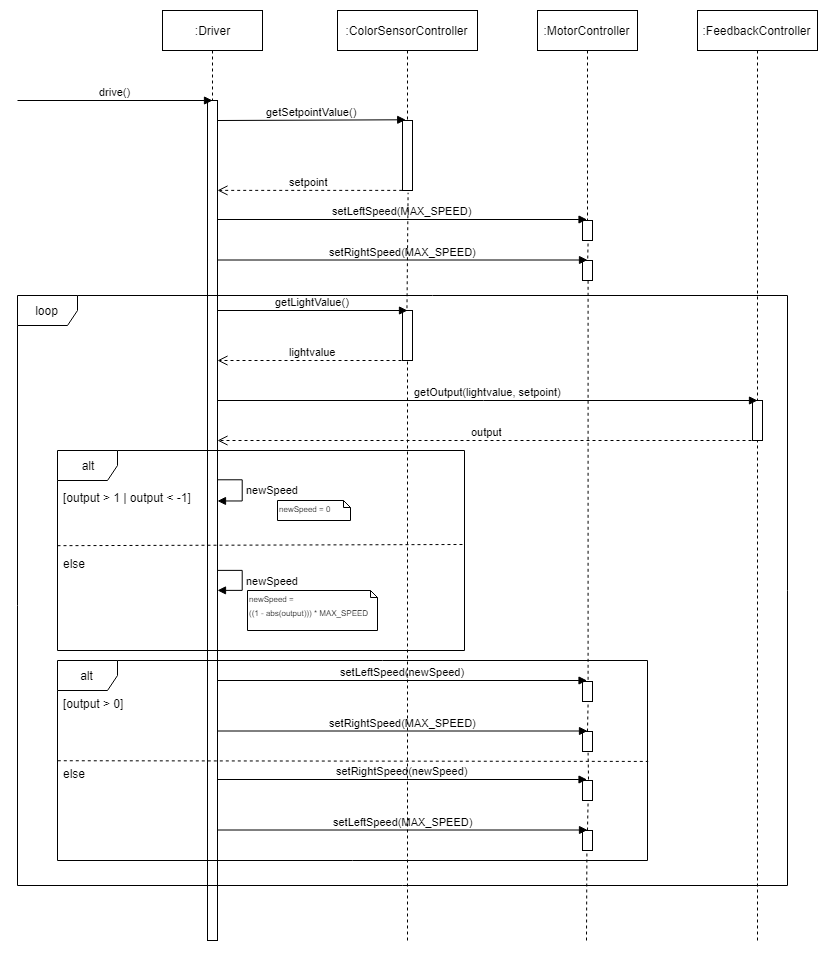

The diagram above was exported from draw.io. Its source (the exported page's mxGraphModel, read from the mxfile embedded in the PNG):
<mxGraphModel dx="2040" dy="1336" grid="1" gridSize="10" guides="1" tooltips="1" connect="1" arrows="1" fold="1" page="0" pageScale="1.5" pageWidth="826" pageHeight="1169" background="#ffffff" math="0" shadow="0">
  <root>
    <mxCell id="0" />
    <mxCell id="1" parent="0" />
    <mxCell id="4htJjdrYJ5Ak7wVKZIQF-105" value="" style="html=1;points=[];perimeter=orthogonalPerimeter;" vertex="1" parent="1">
      <mxGeometry x="190" y="40" width="10" height="840" as="geometry" />
    </mxCell>
    <mxCell id="4htJjdrYJ5Ak7wVKZIQF-108" value=":Driver&lt;br&gt;" style="shape=umlLifeline;perimeter=lifelinePerimeter;whiteSpace=wrap;html=1;container=1;collapsible=0;recursiveResize=0;outlineConnect=0;" vertex="1" parent="1">
      <mxGeometry x="145" y="-50" width="100" height="90" as="geometry" />
    </mxCell>
    <mxCell id="4htJjdrYJ5Ak7wVKZIQF-109" value="drive()&lt;br&gt;" style="html=1;verticalAlign=bottom;endArrow=block;" edge="1" parent="1">
      <mxGeometry width="80" relative="1" as="geometry">
        <mxPoint y="40" as="sourcePoint" />
        <mxPoint x="195" y="40" as="targetPoint" />
      </mxGeometry>
    </mxCell>
    <mxCell id="4htJjdrYJ5Ak7wVKZIQF-110" value=":ColorSensorController&lt;br&gt;" style="shape=umlLifeline;perimeter=lifelinePerimeter;whiteSpace=wrap;html=1;container=1;collapsible=0;recursiveResize=0;outlineConnect=0;" vertex="1" parent="1">
      <mxGeometry x="320" y="-50" width="140" height="110" as="geometry" />
    </mxCell>
    <mxCell id="4htJjdrYJ5Ak7wVKZIQF-116" value="" style="html=1;points=[];perimeter=orthogonalPerimeter;" vertex="1" parent="1">
      <mxGeometry x="385" y="60" width="10" height="70" as="geometry" />
    </mxCell>
    <mxCell id="4htJjdrYJ5Ak7wVKZIQF-118" value="setpoint&lt;br&gt;" style="html=1;verticalAlign=bottom;endArrow=open;dashed=1;endSize=8;exitX=0;exitY=1.006;exitDx=0;exitDy=0;exitPerimeter=0;" edge="1" source="4htJjdrYJ5Ak7wVKZIQF-116" parent="1" target="4htJjdrYJ5Ak7wVKZIQF-105">
      <mxGeometry relative="1" as="geometry">
        <mxPoint x="540" y="436" as="targetPoint" />
      </mxGeometry>
    </mxCell>
    <mxCell id="4htJjdrYJ5Ak7wVKZIQF-119" value="getSetpointValue()&lt;br&gt;" style="html=1;verticalAlign=bottom;endArrow=block;entryX=0.333;entryY=-0.004;entryDx=0;entryDy=0;entryPerimeter=0;" edge="1" parent="1" target="4htJjdrYJ5Ak7wVKZIQF-116">
      <mxGeometry width="80" relative="1" as="geometry">
        <mxPoint x="200" y="60" as="sourcePoint" />
        <mxPoint x="280" y="60" as="targetPoint" />
      </mxGeometry>
    </mxCell>
    <mxCell id="4htJjdrYJ5Ak7wVKZIQF-120" value=":MotorController&lt;br&gt;" style="shape=umlLifeline;perimeter=lifelinePerimeter;whiteSpace=wrap;html=1;container=1;collapsible=0;recursiveResize=0;outlineConnect=0;" vertex="1" parent="1">
      <mxGeometry x="520" y="-50" width="100" height="210" as="geometry" />
    </mxCell>
    <mxCell id="4htJjdrYJ5Ak7wVKZIQF-121" value="" style="html=1;points=[];perimeter=orthogonalPerimeter;" vertex="1" parent="1">
      <mxGeometry x="565" y="160" width="10" height="20" as="geometry" />
    </mxCell>
    <mxCell id="4htJjdrYJ5Ak7wVKZIQF-125" value="setLeftSpeed(MAX_SPEED)&lt;br&gt;" style="html=1;verticalAlign=bottom;endArrow=block;" edge="1" parent="1" target="4htJjdrYJ5Ak7wVKZIQF-120">
      <mxGeometry width="80" relative="1" as="geometry">
        <mxPoint x="200" y="159" as="sourcePoint" />
        <mxPoint x="280" y="159" as="targetPoint" />
      </mxGeometry>
    </mxCell>
    <mxCell id="4htJjdrYJ5Ak7wVKZIQF-127" value="" style="endArrow=none;dashed=1;html=1;entryX=0.5;entryY=1.1;entryDx=0;entryDy=0;entryPerimeter=0;" edge="1" parent="1" target="4htJjdrYJ5Ak7wVKZIQF-121">
      <mxGeometry width="50" height="50" relative="1" as="geometry">
        <mxPoint x="570" y="210" as="sourcePoint" />
        <mxPoint x="620" y="270" as="targetPoint" />
      </mxGeometry>
    </mxCell>
    <mxCell id="4htJjdrYJ5Ak7wVKZIQF-128" value="" style="html=1;points=[];perimeter=orthogonalPerimeter;" vertex="1" parent="1">
      <mxGeometry x="565" y="200" width="10" height="20" as="geometry" />
    </mxCell>
    <mxCell id="4htJjdrYJ5Ak7wVKZIQF-129" value="setRightSpeed(MAX_SPEED)&lt;br&gt;" style="html=1;verticalAlign=bottom;endArrow=block;" edge="1" parent="1">
      <mxGeometry width="80" relative="1" as="geometry">
        <mxPoint x="200.5" y="199.5" as="sourcePoint" />
        <mxPoint x="570.0000000000002" y="199.5" as="targetPoint" />
      </mxGeometry>
    </mxCell>
    <mxCell id="4htJjdrYJ5Ak7wVKZIQF-130" value=":FeedbackController&lt;br&gt;" style="shape=umlLifeline;perimeter=lifelinePerimeter;whiteSpace=wrap;html=1;container=1;collapsible=0;recursiveResize=0;outlineConnect=0;" vertex="1" parent="1">
      <mxGeometry x="680" y="-50" width="120" height="390" as="geometry" />
    </mxCell>
    <mxCell id="4htJjdrYJ5Ak7wVKZIQF-132" value="" style="endArrow=none;dashed=1;html=1;entryX=0.5;entryY=1.029;entryDx=0;entryDy=0;entryPerimeter=0;exitX=0.321;exitY=-0.004;exitDx=0;exitDy=0;exitPerimeter=0;" edge="1" parent="1" target="4htJjdrYJ5Ak7wVKZIQF-116">
      <mxGeometry width="50" height="50" relative="1" as="geometry">
        <mxPoint x="389.47058823529414" y="247.76470588235293" as="sourcePoint" />
        <mxPoint x="350" y="300" as="targetPoint" />
      </mxGeometry>
    </mxCell>
    <mxCell id="4htJjdrYJ5Ak7wVKZIQF-134" value="" style="html=1;points=[];perimeter=orthogonalPerimeter;" vertex="1" parent="1">
      <mxGeometry x="385" y="250" width="10" height="50" as="geometry" />
    </mxCell>
    <mxCell id="4htJjdrYJ5Ak7wVKZIQF-135" value="getLightValue()" style="html=1;verticalAlign=bottom;endArrow=block;" edge="1" parent="1" source="4htJjdrYJ5Ak7wVKZIQF-105">
      <mxGeometry width="80" relative="1" as="geometry">
        <mxPoint x="310" y="250" as="sourcePoint" />
        <mxPoint x="390" y="250" as="targetPoint" />
      </mxGeometry>
    </mxCell>
    <mxCell id="4htJjdrYJ5Ak7wVKZIQF-136" value="lightvalue" style="html=1;verticalAlign=bottom;endArrow=open;dashed=1;endSize=8;" edge="1" parent="1" target="4htJjdrYJ5Ak7wVKZIQF-105">
      <mxGeometry relative="1" as="geometry">
        <mxPoint x="390" y="300" as="sourcePoint" />
        <mxPoint x="310" y="300" as="targetPoint" />
      </mxGeometry>
    </mxCell>
    <mxCell id="4htJjdrYJ5Ak7wVKZIQF-137" value="" style="html=1;points=[];perimeter=orthogonalPerimeter;" vertex="1" parent="1">
      <mxGeometry x="735" y="340" width="10" height="40" as="geometry" />
    </mxCell>
    <mxCell id="4htJjdrYJ5Ak7wVKZIQF-138" value="getOutput(lightvalue, setpoint)" style="html=1;verticalAlign=bottom;endArrow=block;" edge="1" parent="1" source="4htJjdrYJ5Ak7wVKZIQF-105">
      <mxGeometry width="80" relative="1" as="geometry">
        <mxPoint x="660" y="340" as="sourcePoint" />
        <mxPoint x="740" y="340" as="targetPoint" />
      </mxGeometry>
    </mxCell>
    <mxCell id="4htJjdrYJ5Ak7wVKZIQF-139" value="output" style="html=1;verticalAlign=bottom;endArrow=open;dashed=1;endSize=8;" edge="1" parent="1" target="4htJjdrYJ5Ak7wVKZIQF-105">
      <mxGeometry relative="1" as="geometry">
        <mxPoint x="740" y="380" as="sourcePoint" />
        <mxPoint x="660" y="380" as="targetPoint" />
      </mxGeometry>
    </mxCell>
    <mxCell id="4htJjdrYJ5Ak7wVKZIQF-140" value="" style="html=1;points=[];perimeter=orthogonalPerimeter;" vertex="1" parent="1">
      <mxGeometry x="565" y="621" width="10" height="20" as="geometry" />
    </mxCell>
    <mxCell id="4htJjdrYJ5Ak7wVKZIQF-141" value="setLeftSpeed(newSpeed)&lt;br&gt;" style="html=1;verticalAlign=bottom;endArrow=block;" edge="1" parent="1">
      <mxGeometry width="80" relative="1" as="geometry">
        <mxPoint x="200" y="620" as="sourcePoint" />
        <mxPoint x="569.5000000000002" y="620" as="targetPoint" />
      </mxGeometry>
    </mxCell>
    <mxCell id="4htJjdrYJ5Ak7wVKZIQF-142" value="" style="endArrow=none;dashed=1;html=1;entryX=0.5;entryY=1.1;entryDx=0;entryDy=0;entryPerimeter=0;" edge="1" parent="1" target="4htJjdrYJ5Ak7wVKZIQF-140">
      <mxGeometry width="50" height="50" relative="1" as="geometry">
        <mxPoint x="570" y="671" as="sourcePoint" />
        <mxPoint x="620" y="731" as="targetPoint" />
      </mxGeometry>
    </mxCell>
    <mxCell id="4htJjdrYJ5Ak7wVKZIQF-143" value="" style="html=1;points=[];perimeter=orthogonalPerimeter;" vertex="1" parent="1">
      <mxGeometry x="565" y="671" width="10" height="20" as="geometry" />
    </mxCell>
    <mxCell id="4htJjdrYJ5Ak7wVKZIQF-144" value="setRightSpeed(MAX_SPEED)&lt;br&gt;" style="html=1;verticalAlign=bottom;endArrow=block;" edge="1" parent="1">
      <mxGeometry width="80" relative="1" as="geometry">
        <mxPoint x="200.5" y="670.5" as="sourcePoint" />
        <mxPoint x="570.0000000000002" y="670.5" as="targetPoint" />
      </mxGeometry>
    </mxCell>
    <mxCell id="4htJjdrYJ5Ak7wVKZIQF-146" value="" style="endArrow=none;dashed=1;html=1;entryX=0.5;entryY=1;entryDx=0;entryDy=0;entryPerimeter=0;exitX=0.583;exitY=-0.075;exitDx=0;exitDy=0;exitPerimeter=0;" edge="1" parent="1" source="4htJjdrYJ5Ak7wVKZIQF-140" target="4htJjdrYJ5Ak7wVKZIQF-128">
      <mxGeometry width="50" height="50" relative="1" as="geometry">
        <mxPoint x="510" y="300" as="sourcePoint" />
        <mxPoint x="560" y="250" as="targetPoint" />
      </mxGeometry>
    </mxCell>
    <mxCell id="4htJjdrYJ5Ak7wVKZIQF-147" value="" style="html=1;points=[];perimeter=orthogonalPerimeter;" vertex="1" parent="1">
      <mxGeometry x="565" y="720" width="10" height="20" as="geometry" />
    </mxCell>
    <mxCell id="4htJjdrYJ5Ak7wVKZIQF-148" value="setRightSpeed(newSpeed)&lt;br&gt;" style="html=1;verticalAlign=bottom;endArrow=block;" edge="1" parent="1">
      <mxGeometry width="80" relative="1" as="geometry">
        <mxPoint x="200" y="719" as="sourcePoint" />
        <mxPoint x="569.5" y="719" as="targetPoint" />
      </mxGeometry>
    </mxCell>
    <mxCell id="4htJjdrYJ5Ak7wVKZIQF-149" value="" style="endArrow=none;dashed=1;html=1;entryX=0.5;entryY=1.1;entryDx=0;entryDy=0;entryPerimeter=0;" edge="1" parent="1" target="4htJjdrYJ5Ak7wVKZIQF-147">
      <mxGeometry width="50" height="50" relative="1" as="geometry">
        <mxPoint x="570" y="770" as="sourcePoint" />
        <mxPoint x="620" y="830" as="targetPoint" />
      </mxGeometry>
    </mxCell>
    <mxCell id="4htJjdrYJ5Ak7wVKZIQF-150" value="" style="html=1;points=[];perimeter=orthogonalPerimeter;" vertex="1" parent="1">
      <mxGeometry x="565" y="770" width="10" height="20" as="geometry" />
    </mxCell>
    <mxCell id="4htJjdrYJ5Ak7wVKZIQF-151" value="setLeftSpeed(MAX_SPEED)&lt;br&gt;" style="html=1;verticalAlign=bottom;endArrow=block;" edge="1" parent="1">
      <mxGeometry width="80" relative="1" as="geometry">
        <mxPoint x="200.5" y="769.5" as="sourcePoint" />
        <mxPoint x="570" y="769.5" as="targetPoint" />
      </mxGeometry>
    </mxCell>
    <mxCell id="4htJjdrYJ5Ak7wVKZIQF-152" value="" style="endArrow=none;dashed=1;html=1;entryX=0.566;entryY=1.033;entryDx=0;entryDy=0;entryPerimeter=0;" edge="1" parent="1" target="4htJjdrYJ5Ak7wVKZIQF-143">
      <mxGeometry width="50" height="50" relative="1" as="geometry">
        <mxPoint x="571" y="719" as="sourcePoint" />
        <mxPoint x="260" y="989" as="targetPoint" />
      </mxGeometry>
    </mxCell>
    <mxCell id="4htJjdrYJ5Ak7wVKZIQF-159" value="" style="endArrow=none;dashed=1;html=1;" edge="1" parent="1">
      <mxGeometry width="50" height="50" relative="1" as="geometry">
        <mxPoint x="740" y="880" as="sourcePoint" />
        <mxPoint x="740" y="380" as="targetPoint" />
      </mxGeometry>
    </mxCell>
    <mxCell id="4htJjdrYJ5Ak7wVKZIQF-160" value="" style="endArrow=none;dashed=1;html=1;" edge="1" parent="1">
      <mxGeometry width="50" height="50" relative="1" as="geometry">
        <mxPoint x="390" y="880" as="sourcePoint" />
        <mxPoint x="390" y="300" as="targetPoint" />
      </mxGeometry>
    </mxCell>
    <mxCell id="4htJjdrYJ5Ak7wVKZIQF-161" value="" style="endArrow=none;dashed=1;html=1;entryX=0.417;entryY=1.058;entryDx=0;entryDy=0;entryPerimeter=0;" edge="1" parent="1" target="4htJjdrYJ5Ak7wVKZIQF-150">
      <mxGeometry width="50" height="50" relative="1" as="geometry">
        <mxPoint x="569" y="880" as="sourcePoint" />
        <mxPoint x="550" y="734" as="targetPoint" />
      </mxGeometry>
    </mxCell>
    <mxCell id="4htJjdrYJ5Ak7wVKZIQF-167" value="newSpeed" style="edgeStyle=orthogonalEdgeStyle;html=1;align=left;spacingLeft=2;endArrow=block;rounded=0;" edge="1" parent="1">
      <mxGeometry relative="1" as="geometry">
        <mxPoint x="200" y="419.5" as="sourcePoint" />
        <Array as="points">
          <mxPoint x="225" y="419.5" />
        </Array>
        <mxPoint x="200" y="440" as="targetPoint" />
      </mxGeometry>
    </mxCell>
    <mxCell id="4htJjdrYJ5Ak7wVKZIQF-168" value="newSpeed&lt;br&gt;" style="edgeStyle=orthogonalEdgeStyle;html=1;align=left;spacingLeft=2;endArrow=block;rounded=0;" edge="1" parent="1">
      <mxGeometry relative="1" as="geometry">
        <mxPoint x="200.1428571428571" y="509.7142857142858" as="sourcePoint" />
        <Array as="points">
          <mxPoint x="225" y="509.5" />
        </Array>
        <mxPoint x="200.1428571428571" y="530.2857142857142" as="targetPoint" />
      </mxGeometry>
    </mxCell>
    <mxCell id="4htJjdrYJ5Ak7wVKZIQF-169" value="&lt;font style=&quot;font-size: 8px&quot;&gt;newSpeed = 0&lt;/font&gt;" style="shape=note;whiteSpace=wrap;html=1;size=7;verticalAlign=top;align=left;spacingTop=-6;" vertex="1" parent="1">
      <mxGeometry x="260" y="440" width="73" height="20" as="geometry" />
    </mxCell>
    <mxCell id="4htJjdrYJ5Ak7wVKZIQF-171" value="&lt;font style=&quot;font-size: 8px&quot;&gt;newSpeed =&amp;nbsp;&lt;br&gt;((1 - abs(output))) * MAX_SPEED&lt;br&gt;&lt;/font&gt;" style="shape=note;whiteSpace=wrap;html=1;size=7;verticalAlign=top;align=left;spacingTop=-6;" vertex="1" parent="1">
      <mxGeometry x="230" y="530" width="130" height="40" as="geometry" />
    </mxCell>
    <mxCell id="4htJjdrYJ5Ak7wVKZIQF-172" value="alt&lt;br&gt;" style="shape=umlFrame;whiteSpace=wrap;html=1;" vertex="1" parent="1">
      <mxGeometry x="40" y="390" width="407" height="200" as="geometry" />
    </mxCell>
    <mxCell id="4htJjdrYJ5Ak7wVKZIQF-173" value="[output &gt; 1 | output &lt; -1]" style="text;strokeColor=none;fillColor=none;align=left;verticalAlign=top;spacingLeft=4;spacingRight=4;overflow=hidden;rotatable=0;points=[[0,0.5],[1,0.5]];portConstraint=eastwest;" vertex="1" parent="1">
      <mxGeometry x="40" y="424" width="150" height="26" as="geometry" />
    </mxCell>
    <mxCell id="4htJjdrYJ5Ak7wVKZIQF-174" value="" style="endArrow=none;dashed=1;html=1;exitX=-0.001;exitY=0.477;exitDx=0;exitDy=0;exitPerimeter=0;entryX=1;entryY=0.471;entryDx=0;entryDy=0;entryPerimeter=0;" edge="1" parent="1" source="4htJjdrYJ5Ak7wVKZIQF-172" target="4htJjdrYJ5Ak7wVKZIQF-172">
      <mxGeometry width="50" height="50" relative="1" as="geometry">
        <mxPoint x="130" y="520" as="sourcePoint" />
        <mxPoint x="180" y="470" as="targetPoint" />
      </mxGeometry>
    </mxCell>
    <mxCell id="4htJjdrYJ5Ak7wVKZIQF-175" value="else&#10;&#10;" style="text;strokeColor=none;fillColor=none;align=left;verticalAlign=top;spacingLeft=4;spacingRight=4;overflow=hidden;rotatable=0;points=[[0,0.5],[1,0.5]];portConstraint=eastwest;" vertex="1" parent="1">
      <mxGeometry x="40" y="490" width="100" height="26" as="geometry" />
    </mxCell>
    <mxCell id="4htJjdrYJ5Ak7wVKZIQF-181" value="[output &gt; 0]" style="text;strokeColor=none;fillColor=none;align=left;verticalAlign=top;spacingLeft=4;spacingRight=4;overflow=hidden;rotatable=0;points=[[0,0.5],[1,0.5]];portConstraint=eastwest;" vertex="1" parent="1">
      <mxGeometry x="40" y="630" width="100" height="26" as="geometry" />
    </mxCell>
    <mxCell id="4htJjdrYJ5Ak7wVKZIQF-182" value="" style="endArrow=none;dashed=1;html=1;exitX=0;exitY=0.501;exitDx=0;exitDy=0;exitPerimeter=0;entryX=1.001;entryY=0.504;entryDx=0;entryDy=0;entryPerimeter=0;" edge="1" parent="1">
      <mxGeometry width="50" height="50" relative="1" as="geometry">
        <mxPoint x="40.31034482758628" y="700.2413793103449" as="sourcePoint" />
        <mxPoint x="630.6551724137933" y="700.9310344827586" as="targetPoint" />
      </mxGeometry>
    </mxCell>
    <mxCell id="4htJjdrYJ5Ak7wVKZIQF-183" value="else" style="text;strokeColor=none;fillColor=none;align=left;verticalAlign=top;spacingLeft=4;spacingRight=4;overflow=hidden;rotatable=0;points=[[0,0.5],[1,0.5]];portConstraint=eastwest;" vertex="1" parent="1">
      <mxGeometry x="40" y="700" width="100" height="26" as="geometry" />
    </mxCell>
    <mxCell id="4htJjdrYJ5Ak7wVKZIQF-185" value="alt" style="shape=umlFrame;whiteSpace=wrap;html=1;" vertex="1" parent="1">
      <mxGeometry x="40" y="600" width="590" height="200" as="geometry" />
    </mxCell>
    <mxCell id="4htJjdrYJ5Ak7wVKZIQF-186" value="loop&lt;br&gt;" style="shape=umlFrame;whiteSpace=wrap;html=1;" vertex="1" parent="1">
      <mxGeometry y="235" width="770" height="590" as="geometry" />
    </mxCell>
  </root>
</mxGraphModel>